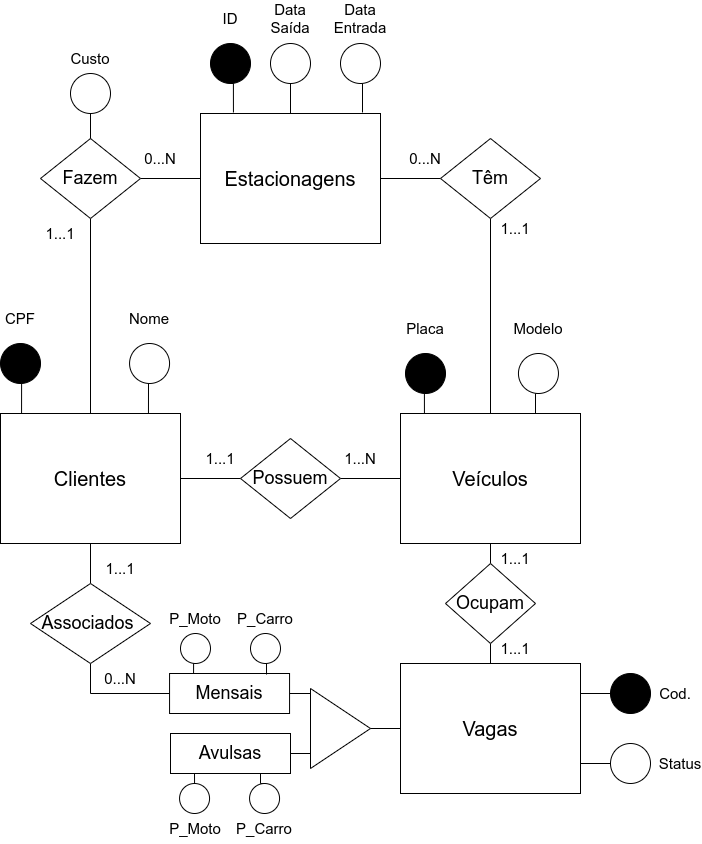

The diagram above was exported from draw.io. Its source (the exported page's mxGraphModel, read from the mxfile embedded in the PNG):
<mxGraphModel dx="1422" dy="698" grid="1" gridSize="10" guides="1" tooltips="1" connect="1" arrows="1" fold="1" page="1" pageScale="1" pageWidth="850" pageHeight="1100" math="0" shadow="0">
  <root>
    <mxCell id="0" />
    <mxCell id="1" parent="0" />
    <mxCell id="AHtcUxiShF1uRWyKiiDl-38" style="edgeStyle=orthogonalEdgeStyle;rounded=0;orthogonalLoop=1;jettySize=auto;html=1;exitX=0.5;exitY=1;exitDx=0;exitDy=0;entryX=0.5;entryY=0;entryDx=0;entryDy=0;fontSize=18;endArrow=none;endFill=0;" parent="1" source="Md_CM1CN4GEFnyTzax27-2" target="AHtcUxiShF1uRWyKiiDl-37" edge="1">
      <mxGeometry relative="1" as="geometry" />
    </mxCell>
    <mxCell id="Md_CM1CN4GEFnyTzax27-2" value="&lt;font style=&quot;font-size: 20px&quot;&gt;Veículos&lt;/font&gt;" style="rounded=0;whiteSpace=wrap;html=1;" parent="1" vertex="1">
      <mxGeometry x="475" y="460" width="180" height="130" as="geometry" />
    </mxCell>
    <mxCell id="AHtcUxiShF1uRWyKiiDl-42" style="edgeStyle=orthogonalEdgeStyle;rounded=0;orthogonalLoop=1;jettySize=auto;html=1;exitX=0;exitY=0.5;exitDx=0;exitDy=0;entryX=1;entryY=0.5;entryDx=0;entryDy=0;fontSize=18;endArrow=none;endFill=0;" parent="1" source="Md_CM1CN4GEFnyTzax27-3" target="AHtcUxiShF1uRWyKiiDl-41" edge="1">
      <mxGeometry relative="1" as="geometry" />
    </mxCell>
    <mxCell id="Md_CM1CN4GEFnyTzax27-3" value="&lt;font style=&quot;font-size: 20px&quot;&gt;Vagas&lt;/font&gt;" style="rounded=0;whiteSpace=wrap;html=1;" parent="1" vertex="1">
      <mxGeometry x="475" y="710" width="180" height="130" as="geometry" />
    </mxCell>
    <mxCell id="AHtcUxiShF1uRWyKiiDl-29" style="edgeStyle=orthogonalEdgeStyle;rounded=0;orthogonalLoop=1;jettySize=auto;html=1;exitX=1;exitY=0.5;exitDx=0;exitDy=0;entryX=0;entryY=0.5;entryDx=0;entryDy=0;fontSize=18;endArrow=none;endFill=0;" parent="1" source="Md_CM1CN4GEFnyTzax27-4" target="AHtcUxiShF1uRWyKiiDl-28" edge="1">
      <mxGeometry relative="1" as="geometry" />
    </mxCell>
    <mxCell id="AHtcUxiShF1uRWyKiiDl-46" style="edgeStyle=orthogonalEdgeStyle;rounded=0;orthogonalLoop=1;jettySize=auto;html=1;exitX=0.5;exitY=1;exitDx=0;exitDy=0;entryX=0.5;entryY=0;entryDx=0;entryDy=0;fontSize=18;endArrow=none;endFill=0;" parent="1" source="Md_CM1CN4GEFnyTzax27-4" target="AHtcUxiShF1uRWyKiiDl-45" edge="1">
      <mxGeometry relative="1" as="geometry" />
    </mxCell>
    <mxCell id="Md_CM1CN4GEFnyTzax27-4" value="&lt;font style=&quot;font-size: 20px&quot;&gt;Clientes&lt;/font&gt;" style="rounded=0;whiteSpace=wrap;html=1;" parent="1" vertex="1">
      <mxGeometry x="75" y="460" width="180" height="130" as="geometry" />
    </mxCell>
    <mxCell id="AHtcUxiShF1uRWyKiiDl-30" style="edgeStyle=orthogonalEdgeStyle;rounded=0;orthogonalLoop=1;jettySize=auto;html=1;exitX=1;exitY=0.5;exitDx=0;exitDy=0;entryX=0;entryY=0.5;entryDx=0;entryDy=0;fontSize=18;endArrow=none;endFill=0;" parent="1" source="AHtcUxiShF1uRWyKiiDl-28" target="Md_CM1CN4GEFnyTzax27-2" edge="1">
      <mxGeometry relative="1" as="geometry" />
    </mxCell>
    <mxCell id="AHtcUxiShF1uRWyKiiDl-28" value="Possuem" style="rhombus;whiteSpace=wrap;html=1;fontSize=18;" parent="1" vertex="1">
      <mxGeometry x="315" y="485" width="100" height="80" as="geometry" />
    </mxCell>
    <mxCell id="AHtcUxiShF1uRWyKiiDl-39" style="edgeStyle=orthogonalEdgeStyle;rounded=0;orthogonalLoop=1;jettySize=auto;html=1;exitX=0.5;exitY=1;exitDx=0;exitDy=0;entryX=0.5;entryY=0;entryDx=0;entryDy=0;fontSize=18;endArrow=none;endFill=0;" parent="1" source="AHtcUxiShF1uRWyKiiDl-37" target="Md_CM1CN4GEFnyTzax27-3" edge="1">
      <mxGeometry relative="1" as="geometry" />
    </mxCell>
    <mxCell id="AHtcUxiShF1uRWyKiiDl-37" value="Ocupam" style="rhombus;whiteSpace=wrap;html=1;fontSize=18;" parent="1" vertex="1">
      <mxGeometry x="520" y="610" width="90" height="80" as="geometry" />
    </mxCell>
    <mxCell id="AHtcUxiShF1uRWyKiiDl-41" value="" style="triangle;whiteSpace=wrap;html=1;fontSize=18;fillColor=none;" parent="1" vertex="1">
      <mxGeometry x="385" y="735" width="60" height="80" as="geometry" />
    </mxCell>
    <mxCell id="AHtcUxiShF1uRWyKiiDl-48" style="edgeStyle=orthogonalEdgeStyle;rounded=0;orthogonalLoop=1;jettySize=auto;html=1;exitX=1;exitY=0.5;exitDx=0;exitDy=0;entryX=0;entryY=0.075;entryDx=0;entryDy=0;entryPerimeter=0;fontSize=18;endArrow=none;endFill=0;" parent="1" source="AHtcUxiShF1uRWyKiiDl-43" target="AHtcUxiShF1uRWyKiiDl-41" edge="1">
      <mxGeometry relative="1" as="geometry" />
    </mxCell>
    <mxCell id="AHtcUxiShF1uRWyKiiDl-43" value="Mensais" style="rounded=0;whiteSpace=wrap;html=1;fontSize=18;" parent="1" vertex="1">
      <mxGeometry x="244.05999999999995" y="720" width="120" height="40" as="geometry" />
    </mxCell>
    <mxCell id="AHtcUxiShF1uRWyKiiDl-56" style="edgeStyle=orthogonalEdgeStyle;rounded=0;orthogonalLoop=1;jettySize=auto;html=1;exitX=1;exitY=0.5;exitDx=0;exitDy=0;entryX=0;entryY=0.75;entryDx=0;entryDy=0;fontSize=18;endArrow=none;endFill=0;" parent="1" source="AHtcUxiShF1uRWyKiiDl-44" target="AHtcUxiShF1uRWyKiiDl-41" edge="1">
      <mxGeometry relative="1" as="geometry" />
    </mxCell>
    <mxCell id="AHtcUxiShF1uRWyKiiDl-44" value="Avulsas" style="rounded=0;whiteSpace=wrap;html=1;fontSize=18;" parent="1" vertex="1">
      <mxGeometry x="244.99999999999994" y="780" width="120" height="40" as="geometry" />
    </mxCell>
    <mxCell id="AHtcUxiShF1uRWyKiiDl-47" style="edgeStyle=orthogonalEdgeStyle;rounded=0;orthogonalLoop=1;jettySize=auto;html=1;exitX=0.5;exitY=1;exitDx=0;exitDy=0;entryX=0;entryY=0.5;entryDx=0;entryDy=0;fontSize=18;endArrow=none;endFill=0;" parent="1" source="AHtcUxiShF1uRWyKiiDl-45" target="AHtcUxiShF1uRWyKiiDl-43" edge="1">
      <mxGeometry relative="1" as="geometry" />
    </mxCell>
    <mxCell id="AHtcUxiShF1uRWyKiiDl-45" value="&lt;div&gt;&lt;span&gt;Associados&amp;nbsp;&lt;/span&gt;&lt;/div&gt;" style="rhombus;whiteSpace=wrap;html=1;fontSize=18;align=center;" parent="1" vertex="1">
      <mxGeometry x="105" y="630" width="120" height="80" as="geometry" />
    </mxCell>
    <mxCell id="AHtcUxiShF1uRWyKiiDl-63" style="edgeStyle=orthogonalEdgeStyle;rounded=0;orthogonalLoop=1;jettySize=auto;html=1;exitX=0.5;exitY=1;exitDx=0;exitDy=0;entryX=0.117;entryY=0;entryDx=0;entryDy=0;entryPerimeter=0;fontSize=18;endArrow=none;endFill=0;" parent="1" source="AHtcUxiShF1uRWyKiiDl-60" target="Md_CM1CN4GEFnyTzax27-4" edge="1">
      <mxGeometry relative="1" as="geometry" />
    </mxCell>
    <mxCell id="AHtcUxiShF1uRWyKiiDl-60" value="" style="ellipse;whiteSpace=wrap;html=1;aspect=fixed;fontSize=18;fillColor=#000000;" parent="1" vertex="1">
      <mxGeometry x="75" y="390" width="40" height="40" as="geometry" />
    </mxCell>
    <mxCell id="AHtcUxiShF1uRWyKiiDl-64" value="&lt;font style=&quot;font-size: 15px&quot;&gt;CPF&lt;/font&gt;" style="text;html=1;strokeColor=none;fillColor=none;align=center;verticalAlign=middle;whiteSpace=wrap;rounded=0;fontSize=18;" parent="1" vertex="1">
      <mxGeometry x="80" y="350" width="30" height="30" as="geometry" />
    </mxCell>
    <mxCell id="AHtcUxiShF1uRWyKiiDl-66" style="edgeStyle=orthogonalEdgeStyle;rounded=0;orthogonalLoop=1;jettySize=auto;html=1;exitX=0.5;exitY=1;exitDx=0;exitDy=0;entryX=0.822;entryY=0;entryDx=0;entryDy=0;entryPerimeter=0;fontSize=15;endArrow=none;endFill=0;" parent="1" source="AHtcUxiShF1uRWyKiiDl-65" target="Md_CM1CN4GEFnyTzax27-4" edge="1">
      <mxGeometry relative="1" as="geometry" />
    </mxCell>
    <mxCell id="AHtcUxiShF1uRWyKiiDl-65" value="" style="ellipse;whiteSpace=wrap;html=1;aspect=fixed;fontSize=15;fillColor=#FFFFFF;" parent="1" vertex="1">
      <mxGeometry x="204.06" y="390" width="40" height="40" as="geometry" />
    </mxCell>
    <mxCell id="AHtcUxiShF1uRWyKiiDl-67" value="Nome" style="text;html=1;strokeColor=none;fillColor=none;align=center;verticalAlign=middle;whiteSpace=wrap;rounded=0;fontSize=15;" parent="1" vertex="1">
      <mxGeometry x="194.06" y="350" width="60" height="30" as="geometry" />
    </mxCell>
    <mxCell id="AHtcUxiShF1uRWyKiiDl-71" style="edgeStyle=orthogonalEdgeStyle;rounded=0;orthogonalLoop=1;jettySize=auto;html=1;exitX=0;exitY=0.5;exitDx=0;exitDy=0;entryX=1;entryY=0.75;entryDx=0;entryDy=0;fontSize=15;endArrow=none;endFill=0;" parent="1" source="AHtcUxiShF1uRWyKiiDl-68" target="Md_CM1CN4GEFnyTzax27-3" edge="1">
      <mxGeometry relative="1" as="geometry" />
    </mxCell>
    <mxCell id="AHtcUxiShF1uRWyKiiDl-68" value="" style="ellipse;whiteSpace=wrap;html=1;aspect=fixed;fontSize=15;fillColor=#FFFFFF;" parent="1" vertex="1">
      <mxGeometry x="685" y="790" width="40" height="40" as="geometry" />
    </mxCell>
    <mxCell id="AHtcUxiShF1uRWyKiiDl-69" value="Status" style="text;html=1;strokeColor=none;fillColor=none;align=center;verticalAlign=middle;whiteSpace=wrap;rounded=0;fontSize=15;" parent="1" vertex="1">
      <mxGeometry x="735" y="795" width="40" height="30" as="geometry" />
    </mxCell>
    <mxCell id="AHtcUxiShF1uRWyKiiDl-74" style="edgeStyle=orthogonalEdgeStyle;rounded=0;orthogonalLoop=1;jettySize=auto;html=1;exitX=0;exitY=0.5;exitDx=0;exitDy=0;entryX=1;entryY=0.25;entryDx=0;entryDy=0;fontSize=15;endArrow=none;endFill=0;" parent="1" source="AHtcUxiShF1uRWyKiiDl-72" target="Md_CM1CN4GEFnyTzax27-3" edge="1">
      <mxGeometry relative="1" as="geometry" />
    </mxCell>
    <mxCell id="AHtcUxiShF1uRWyKiiDl-72" value="" style="ellipse;whiteSpace=wrap;html=1;aspect=fixed;fontSize=15;fillColor=#000000;" parent="1" vertex="1">
      <mxGeometry x="685" y="720" width="40" height="40" as="geometry" />
    </mxCell>
    <mxCell id="AHtcUxiShF1uRWyKiiDl-73" value="Cod." style="text;html=1;strokeColor=none;fillColor=none;align=center;verticalAlign=middle;whiteSpace=wrap;rounded=0;fontSize=15;" parent="1" vertex="1">
      <mxGeometry x="735" y="725" width="30" height="30" as="geometry" />
    </mxCell>
    <mxCell id="AHtcUxiShF1uRWyKiiDl-76" value="Data&lt;br&gt;Entrada" style="text;html=1;strokeColor=none;fillColor=none;align=center;verticalAlign=middle;whiteSpace=wrap;rounded=0;fontSize=15;" parent="1" vertex="1">
      <mxGeometry x="425" y="50" width="20" height="30" as="geometry" />
    </mxCell>
    <mxCell id="AHtcUxiShF1uRWyKiiDl-81" value="Data&lt;br&gt;Saída" style="text;html=1;strokeColor=none;fillColor=none;align=center;verticalAlign=middle;whiteSpace=wrap;rounded=0;fontSize=15;" parent="1" vertex="1">
      <mxGeometry x="355" y="50" width="20" height="30" as="geometry" />
    </mxCell>
    <mxCell id="AHtcUxiShF1uRWyKiiDl-99" style="edgeStyle=orthogonalEdgeStyle;rounded=0;orthogonalLoop=1;jettySize=auto;html=1;exitX=0.5;exitY=1;exitDx=0;exitDy=0;entryX=0.133;entryY=0;entryDx=0;entryDy=0;entryPerimeter=0;fontSize=15;endArrow=none;endFill=0;" parent="1" source="AHtcUxiShF1uRWyKiiDl-95" target="Md_CM1CN4GEFnyTzax27-2" edge="1">
      <mxGeometry relative="1" as="geometry" />
    </mxCell>
    <mxCell id="AHtcUxiShF1uRWyKiiDl-95" value="" style="ellipse;whiteSpace=wrap;html=1;aspect=fixed;fontSize=15;fillColor=#000000;" parent="1" vertex="1">
      <mxGeometry x="480" y="400" width="40" height="40" as="geometry" />
    </mxCell>
    <mxCell id="AHtcUxiShF1uRWyKiiDl-96" value="Placa" style="text;html=1;strokeColor=none;fillColor=none;align=center;verticalAlign=middle;whiteSpace=wrap;rounded=0;fontSize=15;" parent="1" vertex="1">
      <mxGeometry x="470" y="360" width="60" height="30" as="geometry" />
    </mxCell>
    <mxCell id="AHtcUxiShF1uRWyKiiDl-102" style="edgeStyle=orthogonalEdgeStyle;rounded=0;orthogonalLoop=1;jettySize=auto;html=1;exitX=0.5;exitY=1;exitDx=0;exitDy=0;entryX=0.75;entryY=0;entryDx=0;entryDy=0;fontSize=15;endArrow=none;endFill=0;" parent="1" source="AHtcUxiShF1uRWyKiiDl-100" target="Md_CM1CN4GEFnyTzax27-2" edge="1">
      <mxGeometry relative="1" as="geometry" />
    </mxCell>
    <mxCell id="AHtcUxiShF1uRWyKiiDl-100" value="" style="ellipse;whiteSpace=wrap;html=1;aspect=fixed;fontSize=15;fillColor=#FFFFFF;" parent="1" vertex="1">
      <mxGeometry x="592.95" y="400" width="40" height="40" as="geometry" />
    </mxCell>
    <mxCell id="AHtcUxiShF1uRWyKiiDl-101" value="Modelo" style="text;html=1;strokeColor=none;fillColor=none;align=center;verticalAlign=middle;whiteSpace=wrap;rounded=0;fontSize=15;" parent="1" vertex="1">
      <mxGeometry x="582.95" y="360" width="60" height="30" as="geometry" />
    </mxCell>
    <mxCell id="AHtcUxiShF1uRWyKiiDl-103" value="1...N" style="text;html=1;strokeColor=none;fillColor=none;align=center;verticalAlign=middle;whiteSpace=wrap;rounded=0;fontSize=15;" parent="1" vertex="1">
      <mxGeometry x="415" y="490" width="40" height="30" as="geometry" />
    </mxCell>
    <mxCell id="AHtcUxiShF1uRWyKiiDl-104" value="1...1" style="text;html=1;strokeColor=none;fillColor=none;align=center;verticalAlign=middle;whiteSpace=wrap;rounded=0;fontSize=15;" parent="1" vertex="1">
      <mxGeometry x="275" y="490" width="40" height="30" as="geometry" />
    </mxCell>
    <mxCell id="AHtcUxiShF1uRWyKiiDl-105" value="1...1" style="text;html=1;strokeColor=none;fillColor=none;align=center;verticalAlign=middle;whiteSpace=wrap;rounded=0;fontSize=15;" parent="1" vertex="1">
      <mxGeometry x="570" y="680" width="40" height="30" as="geometry" />
    </mxCell>
    <mxCell id="AHtcUxiShF1uRWyKiiDl-106" value="1...1" style="text;html=1;strokeColor=none;fillColor=none;align=center;verticalAlign=middle;whiteSpace=wrap;rounded=0;fontSize=15;" parent="1" vertex="1">
      <mxGeometry x="570" y="590" width="40" height="30" as="geometry" />
    </mxCell>
    <mxCell id="AHtcUxiShF1uRWyKiiDl-107" value="0...N" style="text;html=1;strokeColor=none;fillColor=none;align=center;verticalAlign=middle;whiteSpace=wrap;rounded=0;fontSize=15;" parent="1" vertex="1">
      <mxGeometry x="175" y="710" width="40" height="30" as="geometry" />
    </mxCell>
    <mxCell id="AHtcUxiShF1uRWyKiiDl-108" value="1...1" style="text;html=1;strokeColor=none;fillColor=none;align=center;verticalAlign=middle;whiteSpace=wrap;rounded=0;fontSize=15;" parent="1" vertex="1">
      <mxGeometry x="175" y="600" width="40" height="30" as="geometry" />
    </mxCell>
    <mxCell id="UFEbMhIqoO3xCbpcgURV-7" style="edgeStyle=orthogonalEdgeStyle;rounded=0;orthogonalLoop=1;jettySize=auto;html=1;exitX=0.5;exitY=1;exitDx=0;exitDy=0;entryX=0.2;entryY=0;entryDx=0;entryDy=0;entryPerimeter=0;fontSize=15;endArrow=none;endFill=0;" parent="1" source="UFEbMhIqoO3xCbpcgURV-1" target="AHtcUxiShF1uRWyKiiDl-43" edge="1">
      <mxGeometry relative="1" as="geometry" />
    </mxCell>
    <mxCell id="UFEbMhIqoO3xCbpcgURV-1" value="" style="ellipse;whiteSpace=wrap;html=1;aspect=fixed;" parent="1" vertex="1">
      <mxGeometry x="255" y="680" width="30" height="30" as="geometry" />
    </mxCell>
    <mxCell id="UFEbMhIqoO3xCbpcgURV-8" style="edgeStyle=orthogonalEdgeStyle;rounded=0;orthogonalLoop=1;jettySize=auto;html=1;exitX=0.5;exitY=1;exitDx=0;exitDy=0;entryX=0.808;entryY=0.025;entryDx=0;entryDy=0;entryPerimeter=0;fontSize=15;endArrow=none;endFill=0;" parent="1" source="UFEbMhIqoO3xCbpcgURV-2" target="AHtcUxiShF1uRWyKiiDl-43" edge="1">
      <mxGeometry relative="1" as="geometry" />
    </mxCell>
    <mxCell id="UFEbMhIqoO3xCbpcgURV-2" value="" style="ellipse;whiteSpace=wrap;html=1;aspect=fixed;" parent="1" vertex="1">
      <mxGeometry x="325" y="680" width="30" height="30" as="geometry" />
    </mxCell>
    <mxCell id="UFEbMhIqoO3xCbpcgURV-9" style="edgeStyle=orthogonalEdgeStyle;rounded=0;orthogonalLoop=1;jettySize=auto;html=1;exitX=0.5;exitY=0;exitDx=0;exitDy=0;entryX=0.2;entryY=1;entryDx=0;entryDy=0;entryPerimeter=0;fontSize=15;endArrow=none;endFill=0;" parent="1" source="UFEbMhIqoO3xCbpcgURV-3" target="AHtcUxiShF1uRWyKiiDl-44" edge="1">
      <mxGeometry relative="1" as="geometry" />
    </mxCell>
    <mxCell id="UFEbMhIqoO3xCbpcgURV-3" value="" style="ellipse;whiteSpace=wrap;html=1;aspect=fixed;" parent="1" vertex="1">
      <mxGeometry x="254.06" y="830" width="30" height="30" as="geometry" />
    </mxCell>
    <mxCell id="UFEbMhIqoO3xCbpcgURV-10" style="edgeStyle=orthogonalEdgeStyle;rounded=0;orthogonalLoop=1;jettySize=auto;html=1;exitX=0.5;exitY=0;exitDx=0;exitDy=0;entryX=0.75;entryY=1;entryDx=0;entryDy=0;fontSize=15;endArrow=none;endFill=0;" parent="1" source="UFEbMhIqoO3xCbpcgURV-4" target="AHtcUxiShF1uRWyKiiDl-44" edge="1">
      <mxGeometry relative="1" as="geometry" />
    </mxCell>
    <mxCell id="UFEbMhIqoO3xCbpcgURV-4" value="" style="ellipse;whiteSpace=wrap;html=1;aspect=fixed;" parent="1" vertex="1">
      <mxGeometry x="324.06" y="830" width="30" height="30" as="geometry" />
    </mxCell>
    <mxCell id="UFEbMhIqoO3xCbpcgURV-5" value="&lt;font style=&quot;font-size: 15px&quot;&gt;P_Moto&lt;/font&gt;" style="text;html=1;strokeColor=none;fillColor=none;align=center;verticalAlign=middle;whiteSpace=wrap;rounded=0;" parent="1" vertex="1">
      <mxGeometry x="240" y="650" width="60" height="30" as="geometry" />
    </mxCell>
    <mxCell id="UFEbMhIqoO3xCbpcgURV-6" value="&lt;font style=&quot;font-size: 15px&quot;&gt;P_Carro&lt;/font&gt;" style="text;html=1;strokeColor=none;fillColor=none;align=center;verticalAlign=middle;whiteSpace=wrap;rounded=0;" parent="1" vertex="1">
      <mxGeometry x="310" y="650" width="60" height="30" as="geometry" />
    </mxCell>
    <mxCell id="UFEbMhIqoO3xCbpcgURV-11" value="&lt;font style=&quot;font-size: 15px&quot;&gt;P_Moto&lt;/font&gt;" style="text;html=1;strokeColor=none;fillColor=none;align=center;verticalAlign=middle;whiteSpace=wrap;rounded=0;" parent="1" vertex="1">
      <mxGeometry x="240" y="860" width="60" height="30" as="geometry" />
    </mxCell>
    <mxCell id="UFEbMhIqoO3xCbpcgURV-12" value="&lt;font style=&quot;font-size: 15px&quot;&gt;P_Carro&lt;/font&gt;" style="text;html=1;strokeColor=none;fillColor=none;align=center;verticalAlign=middle;whiteSpace=wrap;rounded=0;" parent="1" vertex="1">
      <mxGeometry x="309.06" y="860" width="60" height="30" as="geometry" />
    </mxCell>
    <mxCell id="UFEbMhIqoO3xCbpcgURV-13" value="&lt;font style=&quot;font-size: 20px&quot;&gt;Estacionagens&lt;/font&gt;" style="rounded=0;whiteSpace=wrap;html=1;" parent="1" vertex="1">
      <mxGeometry x="275" y="160" width="180" height="130" as="geometry" />
    </mxCell>
    <mxCell id="UFEbMhIqoO3xCbpcgURV-14" value="&lt;font style=&quot;font-size: 15px&quot;&gt;ID&lt;/font&gt;" style="text;html=1;strokeColor=none;fillColor=none;align=center;verticalAlign=middle;whiteSpace=wrap;rounded=0;fontSize=18;" parent="1" vertex="1">
      <mxGeometry x="290" y="50" width="30" height="30" as="geometry" />
    </mxCell>
    <mxCell id="UFEbMhIqoO3xCbpcgURV-18" style="edgeStyle=orthogonalEdgeStyle;rounded=0;orthogonalLoop=1;jettySize=auto;html=1;exitX=0.5;exitY=1;exitDx=0;exitDy=0;entryX=0.183;entryY=-0.008;entryDx=0;entryDy=0;entryPerimeter=0;fontSize=15;endArrow=none;endFill=0;" parent="1" source="UFEbMhIqoO3xCbpcgURV-15" target="UFEbMhIqoO3xCbpcgURV-13" edge="1">
      <mxGeometry relative="1" as="geometry" />
    </mxCell>
    <mxCell id="UFEbMhIqoO3xCbpcgURV-15" value="" style="ellipse;whiteSpace=wrap;html=1;aspect=fixed;fontSize=18;fillColor=#000000;" parent="1" vertex="1">
      <mxGeometry x="285" y="90" width="40" height="40" as="geometry" />
    </mxCell>
    <mxCell id="UFEbMhIqoO3xCbpcgURV-19" style="edgeStyle=orthogonalEdgeStyle;rounded=0;orthogonalLoop=1;jettySize=auto;html=1;exitX=0.5;exitY=1;exitDx=0;exitDy=0;entryX=0.5;entryY=0;entryDx=0;entryDy=0;fontSize=15;endArrow=none;endFill=0;" parent="1" source="UFEbMhIqoO3xCbpcgURV-16" target="UFEbMhIqoO3xCbpcgURV-13" edge="1">
      <mxGeometry relative="1" as="geometry" />
    </mxCell>
    <mxCell id="UFEbMhIqoO3xCbpcgURV-16" value="" style="ellipse;whiteSpace=wrap;html=1;aspect=fixed;fontSize=15;fillColor=#FFFFFF;" parent="1" vertex="1">
      <mxGeometry x="345" y="90" width="40" height="40" as="geometry" />
    </mxCell>
    <mxCell id="UFEbMhIqoO3xCbpcgURV-20" style="edgeStyle=orthogonalEdgeStyle;rounded=0;orthogonalLoop=1;jettySize=auto;html=1;exitX=0.5;exitY=1;exitDx=0;exitDy=0;entryX=0.9;entryY=-0.008;entryDx=0;entryDy=0;entryPerimeter=0;fontSize=15;endArrow=none;endFill=0;" parent="1" source="UFEbMhIqoO3xCbpcgURV-17" target="UFEbMhIqoO3xCbpcgURV-13" edge="1">
      <mxGeometry relative="1" as="geometry" />
    </mxCell>
    <mxCell id="UFEbMhIqoO3xCbpcgURV-17" value="" style="ellipse;whiteSpace=wrap;html=1;aspect=fixed;fontSize=15;fillColor=#FFFFFF;" parent="1" vertex="1">
      <mxGeometry x="415" y="90" width="40" height="40" as="geometry" />
    </mxCell>
    <mxCell id="UFEbMhIqoO3xCbpcgURV-22" style="edgeStyle=orthogonalEdgeStyle;rounded=0;orthogonalLoop=1;jettySize=auto;html=1;exitX=1;exitY=0.5;exitDx=0;exitDy=0;entryX=0;entryY=0.5;entryDx=0;entryDy=0;fontSize=15;endArrow=none;endFill=0;" parent="1" source="UFEbMhIqoO3xCbpcgURV-21" target="UFEbMhIqoO3xCbpcgURV-13" edge="1">
      <mxGeometry relative="1" as="geometry" />
    </mxCell>
    <mxCell id="UFEbMhIqoO3xCbpcgURV-23" style="edgeStyle=orthogonalEdgeStyle;rounded=0;orthogonalLoop=1;jettySize=auto;html=1;exitX=0.5;exitY=1;exitDx=0;exitDy=0;entryX=0.5;entryY=0;entryDx=0;entryDy=0;fontSize=15;endArrow=none;endFill=0;" parent="1" source="UFEbMhIqoO3xCbpcgURV-21" target="Md_CM1CN4GEFnyTzax27-4" edge="1">
      <mxGeometry relative="1" as="geometry" />
    </mxCell>
    <mxCell id="UFEbMhIqoO3xCbpcgURV-21" value="Fazem" style="rhombus;whiteSpace=wrap;html=1;fontSize=18;" parent="1" vertex="1">
      <mxGeometry x="115" y="185" width="100" height="80" as="geometry" />
    </mxCell>
    <mxCell id="UFEbMhIqoO3xCbpcgURV-25" style="edgeStyle=orthogonalEdgeStyle;rounded=0;orthogonalLoop=1;jettySize=auto;html=1;exitX=0.5;exitY=1;exitDx=0;exitDy=0;entryX=0.5;entryY=0;entryDx=0;entryDy=0;fontSize=15;endArrow=none;endFill=0;" parent="1" source="UFEbMhIqoO3xCbpcgURV-24" target="Md_CM1CN4GEFnyTzax27-2" edge="1">
      <mxGeometry relative="1" as="geometry" />
    </mxCell>
    <mxCell id="UFEbMhIqoO3xCbpcgURV-26" style="edgeStyle=orthogonalEdgeStyle;rounded=0;orthogonalLoop=1;jettySize=auto;html=1;exitX=0;exitY=0.5;exitDx=0;exitDy=0;entryX=1;entryY=0.5;entryDx=0;entryDy=0;fontSize=15;endArrow=none;endFill=0;" parent="1" source="UFEbMhIqoO3xCbpcgURV-24" target="UFEbMhIqoO3xCbpcgURV-13" edge="1">
      <mxGeometry relative="1" as="geometry" />
    </mxCell>
    <mxCell id="UFEbMhIqoO3xCbpcgURV-24" value="Têm" style="rhombus;whiteSpace=wrap;html=1;fontSize=18;" parent="1" vertex="1">
      <mxGeometry x="515" y="185" width="100" height="80" as="geometry" />
    </mxCell>
    <mxCell id="UFEbMhIqoO3xCbpcgURV-27" value="0...N" style="text;html=1;strokeColor=none;fillColor=none;align=center;verticalAlign=middle;whiteSpace=wrap;rounded=0;fontSize=15;" parent="1" vertex="1">
      <mxGeometry x="215" y="190" width="40" height="30" as="geometry" />
    </mxCell>
    <mxCell id="UFEbMhIqoO3xCbpcgURV-28" value="1...1" style="text;html=1;strokeColor=none;fillColor=none;align=center;verticalAlign=middle;whiteSpace=wrap;rounded=0;fontSize=15;" parent="1" vertex="1">
      <mxGeometry x="115" y="265" width="40" height="30" as="geometry" />
    </mxCell>
    <mxCell id="UFEbMhIqoO3xCbpcgURV-29" value="1...1" style="text;html=1;strokeColor=none;fillColor=none;align=center;verticalAlign=middle;whiteSpace=wrap;rounded=0;fontSize=15;" parent="1" vertex="1">
      <mxGeometry x="570" y="260" width="40" height="30" as="geometry" />
    </mxCell>
    <mxCell id="UFEbMhIqoO3xCbpcgURV-30" value="0...N" style="text;html=1;strokeColor=none;fillColor=none;align=center;verticalAlign=middle;whiteSpace=wrap;rounded=0;fontSize=15;" parent="1" vertex="1">
      <mxGeometry x="480" y="190" width="40" height="30" as="geometry" />
    </mxCell>
    <mxCell id="OYEg3xnfuzJsYATlqHf9-1" value="Custo" style="text;html=1;strokeColor=none;fillColor=none;align=center;verticalAlign=middle;whiteSpace=wrap;rounded=0;fontSize=15;" vertex="1" parent="1">
      <mxGeometry x="155" y="90" width="20" height="30" as="geometry" />
    </mxCell>
    <mxCell id="OYEg3xnfuzJsYATlqHf9-3" style="edgeStyle=orthogonalEdgeStyle;rounded=0;orthogonalLoop=1;jettySize=auto;html=1;exitX=0.5;exitY=1;exitDx=0;exitDy=0;entryX=0.5;entryY=0;entryDx=0;entryDy=0;endArrow=none;endFill=0;" edge="1" parent="1" source="OYEg3xnfuzJsYATlqHf9-2" target="UFEbMhIqoO3xCbpcgURV-21">
      <mxGeometry relative="1" as="geometry" />
    </mxCell>
    <mxCell id="OYEg3xnfuzJsYATlqHf9-2" value="" style="ellipse;whiteSpace=wrap;html=1;aspect=fixed;fontSize=15;fillColor=#FFFFFF;" vertex="1" parent="1">
      <mxGeometry x="145" y="120" width="40" height="40" as="geometry" />
    </mxCell>
  </root>
</mxGraphModel>